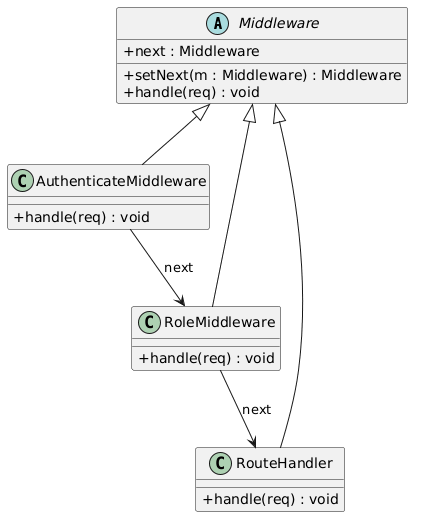

The diagram above was rendered by PlantUML. Its source (embedded in the PNG):
@startuml
skinparam classAttributeIconSize 0
skinparam shadowing false

' Abstract Handler
abstract class Middleware {
  +next : Middleware
  +setNext(m : Middleware) : Middleware
  +handle(req) : void
}

' Concrete Handlers
class AuthenticateMiddleware {
  +handle(req) : void
}

class RoleMiddleware {
  +handle(req) : void
}

class RouteHandler {
  +handle(req) : void
}

' Relationships
Middleware <|-- AuthenticateMiddleware
Middleware <|-- RoleMiddleware
Middleware <|-- RouteHandler

AuthenticateMiddleware --> RoleMiddleware : next
RoleMiddleware --> RouteHandler : next
@enduml